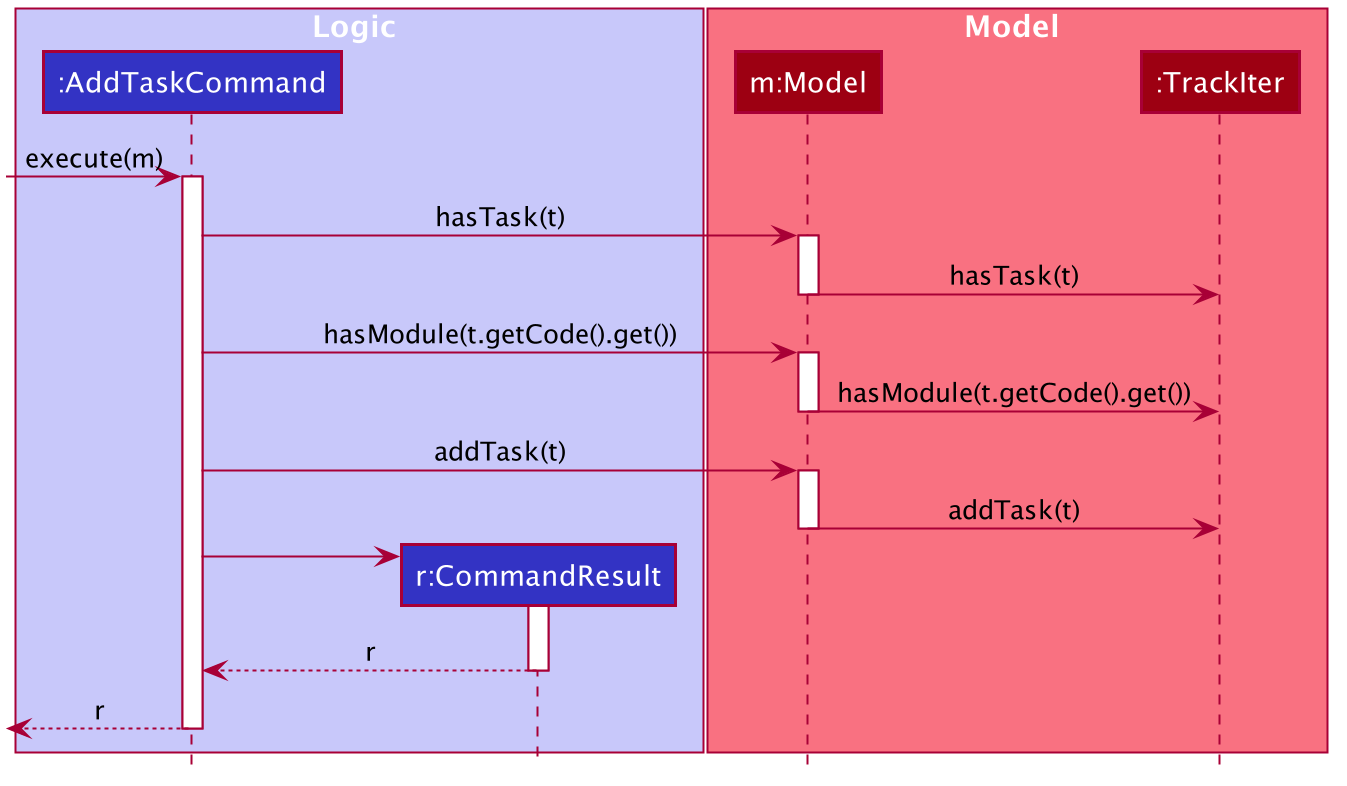

The diagram above was rendered by PlantUML. Its source (embedded in the PNG):
@startuml








skinparam BackgroundColor #FFFFFFF

skinparam Shadowing false

skinparam Class {
    FontColor #FFFFFF
    BorderThickness 1
    BorderColor #FFFFFF
    StereotypeFontColor #FFFFFF
    FontName Arial
    AttributeFontColor #FFFFFF
    AttributeIconSize 0
}

skinparam Actor {
    BorderColor #000000
    Color #000000
    FontName Arial
}

skinparam Sequence {
    MessageAlign center
    BoxFontSize 15
    BoxPadding 0
    BoxFontColor #FFFFFF
    FontName Arial
}

skinparam Participant {
    FontColor #FFFFFFF
    Padding 20
}

skinparam MinClassWidth 50
skinparam ParticipantPadding 10
skinparam Shadowing false
skinparam DefaultTextAlignment center
skinparam packageStyle Rectangle

hide footbox
hide members
hide circle

box Logic #C8C8FA
participant ":AddTaskCommand" as AddTaskCommand #3333C4
participant "r:CommandResult" as CommandResult #3333C4
end box

box Model #F97181
participant "m:Model" as Model #9D0012
participant ":TrackIter" as TrackIter #9D0012
end box

[-> AddTaskCommand : execute(m)
activate AddTaskCommand

AddTaskCommand -> Model : hasTask(t)
activate Model

Model -> TrackIter : hasTask(t)

deactivate Model

AddTaskCommand -> Model : hasModule(t.getCode().get())
activate Model

Model -> TrackIter : hasModule(t.getCode().get())


deactivate Model

AddTaskCommand -> Model : addTask(t)
activate Model

Model -> TrackIter : addTask(t)

deactivate Model

create CommandResult
AddTaskCommand -> CommandResult
activate CommandResult

CommandResult --> AddTaskCommand : r
deactivate CommandResult

[<--AddTaskCommand : r
deactivate AddTaskCommand

@enduml